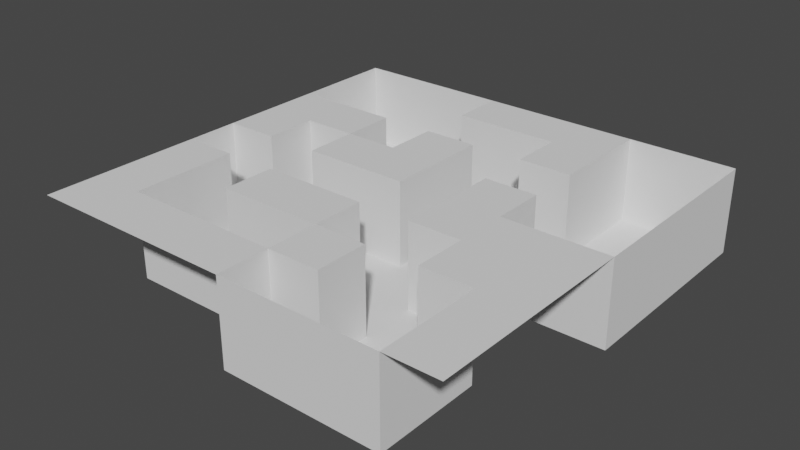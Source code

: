 # Source: sampleLevel.blend  (saved by Blender 2.81.16; exported with 4.5.12 LTS)
import bpy
from mathutils import Matrix  # noqa: F401  (used for matrix-valued properties, if any)

bpy.ops.wm.read_factory_settings(use_empty=True)
scene = bpy.context.scene
scene.name = 'Scene'

# ---- collections
col_collection = bpy.data.collections.new('Collection'); scene.collection.children.link(col_collection)

# ---- world
world_world = bpy.data.worlds.new('World'); scene.world = world_world
world_world.use_nodes = True; world_world.node_tree.nodes.clear()
_N = world_world.node_tree.nodes; _L = world_world.node_tree.links
n0 = _N.new('ShaderNodeOutputWorld'); n0.name = 'World Output'; n0.location = (300, 300)
n1 = _N.new('ShaderNodeBackground'); n1.name = 'Background'; n1.location = (10, 300)
n1.inputs[0].default_value = (0.05088, 0.05088, 0.05088, 1.0)
_L.new(n1.outputs[0], n0.inputs[0])
n0.is_active_output = True
world_world.color = (0.05088, 0.05088, 0.05088)
world_world.use_sun_shadow = False
world_world.sun_shadow_jitter_overblur = 0.0

# ---- meshes
me_plane = bpy.data.meshes.new('Plane')
me_plane.from_pydata([(-1.0, -1.0, 0.0), (1.0, -1.0, 0.0), (-1.0, 1.0, 0.0), (1.0, 1.0, 0.0), (-1.0, 0.75, 0.0), (-1.0, 0.5, 0.0), (-1.0, 0.25, 0.0), (-1.0, 0.0, 0.0), (-1.0, -0.25, 0.0), (-1.0, -0.5, 0.0), (-1.0, -0.75, 0.0), (-0.75, -1.0, 0.0), (-0.5, -1.0, 0.0), (-0.25, -1.0, 0.0), (0.0, -1.0, 0.0), (0.25, -1.0, 0.0), (0.5, -1.0, 0.0), (0.75, -1.0, 0.0), (1.0, -0.75, 0.0), (1.0, -0.5, 0.0), (1.0, -0.25, 0.0), (1.0, 0.0, 0.0), (1.0, 0.25, 0.0), (1.0, 0.5, 0.0), (1.0, 0.75, 0.0), (0.75, 1.0, 0.0), (0.5, 1.0, 0.0), (0.25, 1.0, 0.0), (0.0, 1.0, 0.0), (-0.25, 1.0, 0.0), (-0.5, 1.0, 0.0), (-0.75, 1.0, 0.0), (-0.75, -0.75, 0.0), (-0.5, -0.75, 0.0), (-0.25, -0.75, 0.0), (0.0, -0.75, 0.0), (0.25, -0.75, 0.0), (0.75, -0.75, 0.0), (-0.75, -0.5, 0.0), (-0.5, -0.5, 0.0), (-0.25, -0.5, 0.0), (2.98e-08, -0.5, 0.0), (0.25, -0.5, 0.0), (0.5, -0.5, 0.0), (0.75, -0.5, 0.0), (-0.75, -0.25, 0.0), (-0.5, -0.25, 0.0), (-0.25, -0.25, 0.0), (0.0, -0.25, 0.0), (0.25, -0.25, 0.0), (0.5, -0.25, 0.0), (0.75, -0.25, 0.0), (-0.75, -1.49e-08, 0.0), (-0.5, -1.49e-08, 0.0), (-0.25, 0.0, 0.0), (2.98e-08, -2.98e-08, 0.0), (0.25, -2.98e-08, 0.0), (0.5, -2.98e-08, 0.0), (0.75, -2.98e-08, 0.0), (-0.75, 0.25, 0.0), (-0.5, 0.25, 0.0), (-0.25, 0.25, 0.0), (2.98e-08, 0.25, 0.0), (0.25, 0.25, 0.0), (0.5, 0.25, 0.0), (-0.75, 0.5, 0.0), (-0.5, 0.5, 0.0), (-0.25, 0.5, 0.0), (0.0, 0.5, 0.0), (0.25, 0.5, 0.0), (0.5, 0.5, 0.0), (-0.25, 0.75, 0.0), (0.0, 0.75, 0.0), (0.25, 0.75, 0.0), (0.5, 0.75, 0.0), (-1.0, 1.0, -0.4), (-1.0, 0.75, -0.4), (-1.0, 0.5, -0.4), (-1.0, 0.0, -0.4), (-1.0, -0.25, -0.4), (0.0, -1.0, -0.4), (0.25, -1.0, -0.4), (0.5, -1.0, -0.4), (0.75, -1.0, -0.4), (1.0, 0.0, -0.4), (1.0, 0.25, -0.4), (1.0, 0.5, -0.4), (1.0, 0.75, -0.4), (1.0, 1.0, -0.4), (0.75, 1.0, -0.4), (0.5, 1.0, -0.4), (-0.25, 1.0, -0.4), (-0.5, 1.0, -0.4), (-0.75, 1.0, -0.4), (-0.75, -0.75, -0.4), (-0.5, -0.75, -0.4), (-0.25, -0.75, -0.4), (0.0, -0.75, -0.4), (0.25, -0.75, -0.4), (0.5, -0.75, -0.4), (0.75, -0.75, -0.4), (-0.75, -0.5, -0.4), (-0.5, -0.5, -0.4), (-0.25, -0.5, -0.4), (2.98e-08, -0.5, -0.4), (0.25, -0.5, -0.4), (0.5, -0.5, -0.4), (0.75, -0.5, -0.4), (-0.75, -0.25, -0.4), (-0.5, -0.25, -0.4), (0.0, -0.25, -0.4), (0.25, -0.25, -0.4), (0.5, -0.25, -0.4), (-0.25, -0.25, -0.4), (-0.75, -1.49e-08, -0.4), (-0.5, -1.49e-08, -0.4), (-0.25, 0.0, -0.4), (2.98e-08, -2.98e-08, -0.4), (0.25, -2.98e-08, -0.4), (0.5, -2.98e-08, -0.4), (0.75, -2.98e-08, -0.4), (-0.75, 0.25, -0.4), (-0.5, 0.25, -0.4), (2.98e-08, 0.25, -0.4), (0.25, 0.25, -0.4), (0.5, 0.25, -0.4), (0.75, 0.25, -0.4), (-0.25, 0.25, -0.4), (-0.5, 0.5, -0.4), (-0.25, 0.5, -0.4), (0.0, 0.5, -0.4), (0.25, 0.5, -0.4), (0.5, 0.5, -0.4), (0.75, 0.5, -0.4), (-0.75, 0.5, -0.4), (-0.75, 0.75, -0.4), (-0.5, 0.75, -0.4), (-0.25, 0.75, -0.4), (0.0, 0.75, -0.4), (0.25, 0.75, -0.4), (0.5, 0.75, -0.4), (0.75, 0.75, -0.4)], [], [(4, 5, 77, 76), (2, 4, 76, 75), (26, 74, 140, 90), (35, 36, 42, 41), (39, 46, 109, 102), (53, 60, 122, 115), (25, 26, 90, 89), (39, 40, 47, 46), (40, 41, 48, 47), (45, 38, 101, 108), (59, 52, 114, 121), (43, 44, 51, 50), (3, 25, 89, 88), (44, 43, 106, 107), (57, 58, 120, 119), (24, 3, 88, 87), (49, 50, 57, 56), (50, 51, 58, 57), (70, 69, 131, 132), (53, 54, 61, 60), (54, 55, 62, 61), (23, 24, 87, 86), (56, 57, 64, 63), (41, 42, 105, 104), (59, 60, 66, 65), (58, 21, 84, 120), (61, 62, 68, 67), (22, 23, 86, 85), (41, 40, 103, 104), (55, 54, 116, 117), (67, 68, 130, 129), (21, 22, 85, 84), (40, 39, 102, 103), (54, 53, 115, 116), (69, 70, 74, 73), (65, 66, 128, 134), (0, 11, 32, 10), (11, 12, 33, 32), (12, 13, 34, 33), (13, 14, 35, 34), (37, 44, 107, 100), (17, 37, 100, 83), (42, 36, 98, 105), (17, 1, 18, 37), (37, 18, 19, 44), (44, 19, 20, 51), (51, 20, 21, 58), (49, 56, 118, 111), (35, 41, 104, 97), (68, 62, 123, 130), (35, 14, 80, 97), (16, 17, 83, 82), (73, 74, 26, 27), (72, 73, 27, 28), (71, 72, 28, 29), (61, 67, 129, 127), (15, 16, 82, 81), (66, 60, 122, 128), (14, 15, 81, 80), (6, 59, 65, 5), (7, 52, 59, 6), (38, 32, 94, 101), (9, 38, 45, 8), (10, 32, 38, 9), (94, 95, 102, 101), (95, 96, 103, 102), (96, 97, 104, 103), (98, 99, 106, 105), (99, 100, 107, 106), (101, 102, 109, 108), (104, 105, 111, 110), (105, 106, 112, 111), (108, 109, 115, 114), (109, 113, 116, 115), (113, 110, 117, 116), (110, 111, 118, 117), (114, 115, 122, 121), (117, 118, 124, 123), (119, 120, 126, 125), (122, 127, 129, 128), (123, 124, 131, 130), (124, 125, 132, 131), (125, 126, 133, 132), (134, 128, 136, 135), (128, 129, 137, 136), (129, 130, 138, 137), (130, 131, 139, 138), (132, 133, 141, 140), (80, 81, 98, 97), (81, 82, 99, 98), (82, 83, 100, 99), (120, 84, 85, 126), (126, 85, 86, 133), (133, 86, 87, 141), (141, 87, 88, 89), (140, 141, 89, 90), (136, 137, 91, 92), (135, 136, 92, 93), (76, 135, 93, 75), (77, 134, 135, 76), (79, 108, 114, 78), (62, 55, 117, 123), (48, 41, 104, 110), (69, 73, 139, 131), (56, 63, 124, 118), (29, 30, 92, 91), (71, 29, 91, 137), (74, 70, 132, 140), (64, 57, 119, 125), (43, 50, 112, 106), (30, 31, 93, 92), (7, 8, 79, 78), (31, 2, 75, 93), (60, 59, 121, 122), (32, 33, 95, 94), (60, 61, 127, 122), (46, 47, 113, 109), (33, 34, 96, 95), (5, 65, 134, 77), (72, 71, 137, 138), (47, 48, 110, 113), (34, 35, 97, 96), (73, 72, 138, 139), (36, 35, 97, 98), (52, 7, 78, 114), (63, 64, 125, 124), (50, 49, 111, 112), (8, 45, 108, 79)])
_uv = me_plane.uv_layers.new(name='UVMap')
_uv.uv.foreach_set('vector', [0.0, 0.0, 0.0, 0.0, 0.0, 0.0, 0.0, 0.0, 0.0, 0.0, 0.0, 0.0, 0.0, 0.0, 0.0, 0.0, 0.75, 1.0, 0.75, 0.875, 0.75, 0.875, 0.75, 1.0, 0.5, 0.125, 0.625, 0.125, 0.625, 0.25, 0.5, 0.25, 0.25, 0.25, 0.25, 0.375, 0.25, 0.375, 0.25, 0.25, 0.25, 0.5, 0.25, 0.625, 0.25, 0.625, 0.25, 0.5, 0.0, 0.0, 0.0, 0.0, 0.0, 0.0, 0.0, 0.0, 0.25, 0.25, 0.375, 0.25, 0.375, 0.375, 0.25, 0.375, 0.375, 0.25, 0.5, 0.25, 0.5, 0.375, 0.375, 0.375, 0.125, 0.375, 0.125, 0.25, 0.125, 0.25, 0.125, 0.375, 0.125, 0.625, 0.125, 0.5, 0.125, 0.5, 0.125, 0.625, 0.75, 0.25, 0.875, 0.25, 0.875, 0.375, 0.75, 0.375, 0.0, 0.0, 0.0, 0.0, 0.0, 0.0, 0.0, 0.0, 0.875, 0.25, 0.75, 0.25, 0.75, 0.25, 0.875, 0.25, 0.75, 0.5, 0.875, 0.5, 0.875, 0.5, 0.75, 0.5, 0.0, 0.0, 0.0, 0.0, 0.0, 0.0, 0.0, 0.0, 0.625, 0.375, 0.75, 0.375, 0.75, 0.5, 0.625, 0.5, 0.75, 0.375, 0.875, 0.375, 0.875, 0.5, 0.75, 0.5, 0.75, 0.75, 0.625, 0.75, 0.625, 0.75, 0.75, 0.75, 0.25, 0.5, 0.375, 0.5, 0.375, 0.625, 0.25, 0.625, 0.375, 0.5, 0.5, 0.5, 0.5, 0.625, 0.375, 0.625, 0.0, 0.0, 0.0, 0.0, 0.0, 0.0, 0.0, 0.0, 0.625, 0.5, 0.75, 0.5, 0.75, 0.625, 0.625, 0.625, 0.5, 0.25, 0.625, 0.25, 0.625, 0.25, 0.5, 0.25, 0.125, 0.625, 0.25, 0.625, 0.25, 0.75, 0.125, 0.75, 0.875, 0.5, 1.0, 0.5, 1.0, 0.5, 0.875, 0.5, 0.375, 0.625, 0.5, 0.625, 0.5, 0.75, 0.375, 0.75, 0.0, 0.0, 0.0, 0.0, 0.0, 0.0, 0.0, 0.0, 0.5, 0.25, 0.375, 0.25, 0.375, 0.25, 0.5, 0.25, 0.5, 0.5, 0.375, 0.5, 0.375, 0.5, 0.5, 0.5, 0.375, 0.75, 0.5, 0.75, 0.5, 0.75, 0.375, 0.75, 0.0, 0.0, 0.0, 0.0, 0.0, 0.0, 0.0, 0.0, 0.375, 0.25, 0.25, 0.25, 0.25, 0.25, 0.375, 0.25, 0.375, 0.5, 0.25, 0.5, 0.25, 0.5, 0.375, 0.5, 0.625, 0.75, 0.75, 0.75, 0.75, 0.875, 0.625, 0.875, 0.125, 0.75, 0.25, 0.75, 0.25, 0.75, 0.125, 0.75, 0.0, 0.0, 0.125, 0.0, 0.125, 0.125, 0.0, 0.125, 0.125, 0.0, 0.25, 0.0, 0.25, 0.125, 0.125, 0.125, 0.25, 0.0, 0.375, 0.0, 0.375, 0.125, 0.25, 0.125, 0.375, 0.0, 0.5, 0.0, 0.5, 0.125, 0.375, 0.125, 0.875, 0.125, 0.875, 0.25, 0.875, 0.25, 0.875, 0.125, 0.875, 0.0, 0.875, 0.125, 0.875, 0.125, 0.875, 0.0, 0.625, 0.25, 0.625, 0.125, 0.625, 0.125, 0.625, 0.25, 0.875, 0.0, 1.0, 0.0, 1.0, 0.125, 0.875, 0.125, 0.875, 0.125, 1.0, 0.125, 1.0, 0.25, 0.875, 0.25, 0.875, 0.25, 1.0, 0.25, 1.0, 0.375, 0.875, 0.375, 0.875, 0.375, 1.0, 0.375, 1.0, 0.5, 0.875, 0.5, 0.625, 0.375, 0.625, 0.5, 0.625, 0.5, 0.625, 0.375, 0.5, 0.125, 0.5, 0.25, 0.5, 0.25, 0.5, 0.125, 0.5, 0.75, 0.5, 0.625, 0.5, 0.625, 0.5, 0.75, 0.5, 0.125, 0.5, 0.0, 0.5, 0.0, 0.5, 0.125, 0.0, 0.0, 0.0, 0.0, 0.0, 0.0, 0.0, 0.0, 0.625, 0.875, 0.75, 0.875, 0.75, 1.0, 0.625, 1.0, 0.5, 0.875, 0.625, 0.875, 0.625, 1.0, 0.5, 1.0, 0.375, 0.875, 0.5, 0.875, 0.5, 1.0, 0.375, 1.0, 0.375, 0.625, 0.375, 0.75, 0.375, 0.75, 0.375, 0.625, 0.0, 0.0, 0.0, 0.0, 0.0, 0.0, 0.0, 0.0, 0.25, 0.75, 0.25, 0.625, 0.25, 0.625, 0.25, 0.75, 0.0, 0.0, 0.0, 0.0, 0.0, 0.0, 0.0, 0.0, 0.0, 0.625, 0.125, 0.625, 0.125, 0.75, 0.0, 0.75, 0.0, 0.5, 0.125, 0.5, 0.125, 0.625, 0.0, 0.625, 0.125, 0.25, 0.125, 0.125, 0.125, 0.125, 0.125, 0.25, 0.0, 0.25, 0.125, 0.25, 0.125, 0.375, 0.0, 0.375, 0.0, 0.125, 0.125, 0.125, 0.125, 0.25, 0.0, 0.25, 0.125, 0.125, 0.25, 0.125, 0.25, 0.25, 0.125, 0.25, 0.25, 0.125, 0.375, 0.125, 0.375, 0.25, 0.25, 0.25, 0.375, 0.125, 0.5, 0.125, 0.5, 0.25, 0.375, 0.25, 0.625, 0.125, 0.75, 0.125, 0.75, 0.25, 0.625, 0.25, 0.75, 0.125, 0.875, 0.125, 0.875, 0.25, 0.75, 0.25, 0.125, 0.25, 0.25, 0.25, 0.25, 0.375, 0.125, 0.375, 0.5, 0.25, 0.625, 0.25, 0.625, 0.375, 0.5, 0.375, 0.625, 0.25, 0.75, 0.25, 0.75, 0.375, 0.625, 0.375, 0.125, 0.375, 0.25, 0.375, 0.25, 0.5, 0.125, 0.5, 0.25, 0.375, 0.375, 0.375, 0.375, 0.5, 0.25, 0.5, 0.375, 0.375, 0.5, 0.375, 0.5, 0.5, 0.375, 0.5, 0.5, 0.375, 0.625, 0.375, 0.625, 0.5, 0.5, 0.5, 0.125, 0.5, 0.25, 0.5, 0.25, 0.625, 0.125, 0.625, 0.5, 0.5, 0.625, 0.5, 0.625, 0.625, 0.5, 0.625, 0.75, 0.5, 0.875, 0.5, 0.875, 0.625, 0.75, 0.625, 0.25, 0.625, 0.375, 0.625, 0.375, 0.75, 0.25, 0.75, 0.5, 0.625, 0.625, 0.625, 0.625, 0.75, 0.5, 0.75, 0.625, 0.625, 0.75, 0.625, 0.75, 0.75, 0.625, 0.75, 0.75, 0.625, 0.875, 0.625, 0.875, 0.75, 0.75, 0.75, 0.125, 0.75, 0.25, 0.75, 0.25, 0.875, 0.125, 0.875, 0.25, 0.75, 0.375, 0.75, 0.375, 0.875, 0.25, 0.875, 0.375, 0.75, 0.5, 0.75, 0.5, 0.875, 0.375, 0.875, 0.5, 0.75, 0.625, 0.75, 0.625, 0.875, 0.5, 0.875, 0.75, 0.75, 0.875, 0.75, 0.875, 0.875, 0.75, 0.875, 0.5, 0.0, 0.625, 0.0, 0.625, 0.125, 0.5, 0.125, 0.625, 0.0, 0.75, 0.0, 0.75, 0.125, 0.625, 0.125, 0.75, 0.0, 0.875, 0.0, 0.875, 0.125, 0.75, 0.125, 0.875, 0.5, 1.0, 0.5, 1.0, 0.625, 0.875, 0.625, 0.875, 0.625, 1.0, 0.625, 1.0, 0.75, 0.875, 0.75, 0.875, 0.75, 1.0, 0.75, 1.0, 0.875, 0.875, 0.875, 0.875, 0.875, 1.0, 0.875, 1.0, 1.0, 0.875, 1.0, 0.75, 0.875, 0.875, 0.875, 0.875, 1.0, 0.75, 1.0, 0.25, 0.875, 0.375, 0.875, 0.375, 1.0, 0.25, 1.0, 0.125, 0.875, 0.25, 0.875, 0.25, 1.0, 0.125, 1.0, 0.0, 0.875, 0.125, 0.875, 0.125, 1.0, 0.0, 1.0, 0.0, 0.75, 0.125, 0.75, 0.125, 0.875, 0.0, 0.875, 0.0, 0.375, 0.125, 0.375, 0.125, 0.5, 0.0, 0.5, 0.5, 0.625, 0.5, 0.5, 0.5, 0.5, 0.5, 0.625, 0.5, 0.375, 0.5, 0.25, 0.5, 0.25, 0.5, 0.375, 0.625, 0.75, 0.625, 0.875, 0.625, 0.875, 0.625, 0.75, 0.625, 0.5, 0.625, 0.625, 0.625, 0.625, 0.625, 0.5, 0.0, 0.0, 0.0, 0.0, 0.0, 0.0, 0.0, 0.0, 0.375, 0.875, 0.375, 1.0, 0.375, 1.0, 0.375, 0.875, 0.75, 0.875, 0.75, 0.75, 0.75, 0.75, 0.75, 0.875, 0.75, 0.625, 0.75, 0.5, 0.75, 0.5, 0.75, 0.625, 0.75, 0.25, 0.75, 0.375, 0.75, 0.375, 0.75, 0.25, 0.0, 0.0, 0.0, 0.0, 0.0, 0.0, 0.0, 0.0, 0.0, 0.0, 0.0, 0.0, 0.0, 0.0, 0.0, 0.0, 0.0, 0.0, 0.0, 0.0, 0.0, 0.0, 0.0, 0.0, 0.25, 0.625, 0.125, 0.625, 0.125, 0.625, 0.25, 0.625, 0.125, 0.125, 0.25, 0.125, 0.25, 0.125, 0.125, 0.125, 0.25, 0.625, 0.375, 0.625, 0.375, 0.625, 0.25, 0.625, 0.25, 0.375, 0.375, 0.375, 0.375, 0.375, 0.25, 0.375, 0.25, 0.125, 0.375, 0.125, 0.375, 0.125, 0.25, 0.125, 0.0, 0.75, 0.125, 0.75, 0.125, 0.75, 0.0, 0.75, 0.5, 0.875, 0.375, 0.875, 0.375, 0.875, 0.5, 0.875, 0.375, 0.375, 0.5, 0.375, 0.5, 0.375, 0.375, 0.375, 0.375, 0.125, 0.5, 0.125, 0.5, 0.125, 0.375, 0.125, 0.625, 0.875, 0.5, 0.875, 0.5, 0.875, 0.625, 0.875, 0.625, 0.125, 0.5, 0.125, 0.5, 0.125, 0.625, 0.125, 0.125, 0.5, 0.0, 0.5, 0.0, 0.5, 0.125, 0.5, 0.625, 0.625, 0.75, 0.625, 0.75, 0.625, 0.625, 0.625, 0.75, 0.375, 0.625, 0.375, 0.625, 0.375, 0.75, 0.375, 0.0, 0.375, 0.125, 0.375, 0.125, 0.375, 0.0, 0.375])
me_plane.use_remesh_fix_poles = True
me_plane.use_remesh_preserve_attributes = False
me_plane.use_mirror_vertex_groups = False
me_plane.update()

# ---- objects
ob_plane = bpy.data.objects.new('Plane', me_plane)

# ---- transforms, parenting, visibility, modifiers, constraints
ob_plane.location = (0.0, 0.0, 4.0)
ob_plane.scale = (10.0, 10.0, 10.0)
ob_plane.lineart.crease_threshold = 0.0
_m = ob_plane.modifiers.new('EdgeSplit', 'EDGE_SPLIT')

# ---- collection membership
col_collection.objects.link(ob_plane)

# ---- scene / render settings (as saved in the file)
scene.frame_start = 1; scene.frame_end = 250; scene.frame_set(1)
scene.render.engine = 'BLENDER_EEVEE_NEXT'
scene.cycles.use_denoising = False
scene.cycles.samples = 128
scene.cycles.sampling_pattern = 'TABULATED_SOBOL'
scene.cycles.use_adaptive_sampling = False
scene.cycles.use_light_tree = False
scene.view_settings.view_transform = 'Filmic'
bpy.context.view_layer.update()

# ---- added for rendering (the .blend has no active camera and no usable light): camera, sun
cam_auto = bpy.data.cameras.new('AutoCamera')
cam_auto.lens = 50.0
cam_auto.sensor_width = 36.0
cam_auto.clip_end = 1000.0
ob_auto_camera = bpy.data.objects.new('AutoCamera', cam_auto)
scene.collection.objects.link(ob_auto_camera)
ob_auto_camera.location = (26.4297, -31.7157, 23.1438)
ob_auto_camera.rotation_euler = (1.09748, -7.21219e-08, 0.694738)
scene.camera = ob_auto_camera
light_auto_sun = bpy.data.lights.new('AutoSun', 'SUN')
light_auto_sun.energy = 3.0
light_auto_sun.angle = 0.0523599
ob_auto_sun = bpy.data.objects.new('AutoSun', light_auto_sun)
scene.collection.objects.link(ob_auto_sun)
ob_auto_sun.rotation_euler = (0.872665, 0.174533, 0.523599)
bpy.context.view_layer.update()
